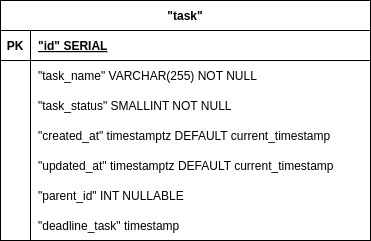

The diagram above was exported from draw.io. Its source (the exported page's mxGraphModel, read from the mxfile embedded in the PNG):
<mxGraphModel dx="1364" dy="799" grid="1" gridSize="10" guides="1" tooltips="1" connect="1" arrows="1" fold="1" page="1" pageScale="1" pageWidth="850" pageHeight="1100" math="0" shadow="0">
  <root>
    <mxCell id="0" />
    <mxCell id="1" parent="0" />
    <mxCell id="PH7o1KAjyUBsVE_JF81--17" value="&quot;task&quot;" style="shape=table;startSize=30;container=1;collapsible=1;childLayout=tableLayout;fixedRows=1;rowLines=0;fontStyle=1;align=center;resizeLast=1;" vertex="1" parent="1">
      <mxGeometry x="260" y="290" width="370" height="240" as="geometry" />
    </mxCell>
    <mxCell id="PH7o1KAjyUBsVE_JF81--18" value="" style="shape=tableRow;horizontal=0;startSize=0;swimlaneHead=0;swimlaneBody=0;fillColor=none;collapsible=0;dropTarget=0;points=[[0,0.5],[1,0.5]];portConstraint=eastwest;strokeColor=inherit;top=0;left=0;right=0;bottom=1;" vertex="1" parent="PH7o1KAjyUBsVE_JF81--17">
      <mxGeometry y="30" width="370" height="30" as="geometry" />
    </mxCell>
    <mxCell id="PH7o1KAjyUBsVE_JF81--19" value="PK" style="shape=partialRectangle;overflow=hidden;connectable=0;fillColor=none;strokeColor=inherit;top=0;left=0;bottom=0;right=0;fontStyle=1;" vertex="1" parent="PH7o1KAjyUBsVE_JF81--18">
      <mxGeometry width="30" height="30" as="geometry">
        <mxRectangle width="30" height="30" as="alternateBounds" />
      </mxGeometry>
    </mxCell>
    <mxCell id="PH7o1KAjyUBsVE_JF81--20" value="&quot;id&quot; SERIAL " style="shape=partialRectangle;overflow=hidden;connectable=0;fillColor=none;align=left;strokeColor=inherit;top=0;left=0;bottom=0;right=0;spacingLeft=6;fontStyle=5;" vertex="1" parent="PH7o1KAjyUBsVE_JF81--18">
      <mxGeometry x="30" width="340" height="30" as="geometry">
        <mxRectangle width="340" height="30" as="alternateBounds" />
      </mxGeometry>
    </mxCell>
    <mxCell id="PH7o1KAjyUBsVE_JF81--21" value="" style="shape=tableRow;horizontal=0;startSize=0;swimlaneHead=0;swimlaneBody=0;fillColor=none;collapsible=0;dropTarget=0;points=[[0,0.5],[1,0.5]];portConstraint=eastwest;strokeColor=inherit;top=0;left=0;right=0;bottom=0;" vertex="1" parent="PH7o1KAjyUBsVE_JF81--17">
      <mxGeometry y="60" width="370" height="30" as="geometry" />
    </mxCell>
    <mxCell id="PH7o1KAjyUBsVE_JF81--22" value="" style="shape=partialRectangle;overflow=hidden;connectable=0;fillColor=none;strokeColor=inherit;top=0;left=0;bottom=0;right=0;" vertex="1" parent="PH7o1KAjyUBsVE_JF81--21">
      <mxGeometry width="30" height="30" as="geometry">
        <mxRectangle width="30" height="30" as="alternateBounds" />
      </mxGeometry>
    </mxCell>
    <mxCell id="PH7o1KAjyUBsVE_JF81--23" value="&quot;task_name&quot; VARCHAR(255) NOT NULL" style="shape=partialRectangle;overflow=hidden;connectable=0;fillColor=none;align=left;strokeColor=inherit;top=0;left=0;bottom=0;right=0;spacingLeft=6;" vertex="1" parent="PH7o1KAjyUBsVE_JF81--21">
      <mxGeometry x="30" width="340" height="30" as="geometry">
        <mxRectangle width="340" height="30" as="alternateBounds" />
      </mxGeometry>
    </mxCell>
    <mxCell id="PH7o1KAjyUBsVE_JF81--24" value="" style="shape=tableRow;horizontal=0;startSize=0;swimlaneHead=0;swimlaneBody=0;fillColor=none;collapsible=0;dropTarget=0;points=[[0,0.5],[1,0.5]];portConstraint=eastwest;strokeColor=inherit;top=0;left=0;right=0;bottom=0;" vertex="1" parent="PH7o1KAjyUBsVE_JF81--17">
      <mxGeometry y="90" width="370" height="30" as="geometry" />
    </mxCell>
    <mxCell id="PH7o1KAjyUBsVE_JF81--25" value="" style="shape=partialRectangle;overflow=hidden;connectable=0;fillColor=none;strokeColor=inherit;top=0;left=0;bottom=0;right=0;" vertex="1" parent="PH7o1KAjyUBsVE_JF81--24">
      <mxGeometry width="30" height="30" as="geometry">
        <mxRectangle width="30" height="30" as="alternateBounds" />
      </mxGeometry>
    </mxCell>
    <mxCell id="PH7o1KAjyUBsVE_JF81--26" value="&quot;task_status&quot; SMALLINT NOT NULL" style="shape=partialRectangle;overflow=hidden;connectable=0;fillColor=none;align=left;strokeColor=inherit;top=0;left=0;bottom=0;right=0;spacingLeft=6;" vertex="1" parent="PH7o1KAjyUBsVE_JF81--24">
      <mxGeometry x="30" width="340" height="30" as="geometry">
        <mxRectangle width="340" height="30" as="alternateBounds" />
      </mxGeometry>
    </mxCell>
    <mxCell id="PH7o1KAjyUBsVE_JF81--27" value="" style="shape=tableRow;horizontal=0;startSize=0;swimlaneHead=0;swimlaneBody=0;fillColor=none;collapsible=0;dropTarget=0;points=[[0,0.5],[1,0.5]];portConstraint=eastwest;strokeColor=inherit;top=0;left=0;right=0;bottom=0;" vertex="1" parent="PH7o1KAjyUBsVE_JF81--17">
      <mxGeometry y="120" width="370" height="30" as="geometry" />
    </mxCell>
    <mxCell id="PH7o1KAjyUBsVE_JF81--28" value="" style="shape=partialRectangle;overflow=hidden;connectable=0;fillColor=none;strokeColor=inherit;top=0;left=0;bottom=0;right=0;" vertex="1" parent="PH7o1KAjyUBsVE_JF81--27">
      <mxGeometry width="30" height="30" as="geometry">
        <mxRectangle width="30" height="30" as="alternateBounds" />
      </mxGeometry>
    </mxCell>
    <mxCell id="PH7o1KAjyUBsVE_JF81--29" value="&quot;created_at&quot; timestamptz DEFAULT current_timestamp" style="shape=partialRectangle;overflow=hidden;connectable=0;fillColor=none;align=left;strokeColor=inherit;top=0;left=0;bottom=0;right=0;spacingLeft=6;" vertex="1" parent="PH7o1KAjyUBsVE_JF81--27">
      <mxGeometry x="30" width="340" height="30" as="geometry">
        <mxRectangle width="340" height="30" as="alternateBounds" />
      </mxGeometry>
    </mxCell>
    <mxCell id="PH7o1KAjyUBsVE_JF81--30" value="" style="shape=tableRow;horizontal=0;startSize=0;swimlaneHead=0;swimlaneBody=0;fillColor=none;collapsible=0;dropTarget=0;points=[[0,0.5],[1,0.5]];portConstraint=eastwest;strokeColor=inherit;top=0;left=0;right=0;bottom=0;" vertex="1" parent="PH7o1KAjyUBsVE_JF81--17">
      <mxGeometry y="150" width="370" height="30" as="geometry" />
    </mxCell>
    <mxCell id="PH7o1KAjyUBsVE_JF81--31" value="" style="shape=partialRectangle;overflow=hidden;connectable=0;fillColor=none;strokeColor=inherit;top=0;left=0;bottom=0;right=0;" vertex="1" parent="PH7o1KAjyUBsVE_JF81--30">
      <mxGeometry width="30" height="30" as="geometry">
        <mxRectangle width="30" height="30" as="alternateBounds" />
      </mxGeometry>
    </mxCell>
    <mxCell id="PH7o1KAjyUBsVE_JF81--32" value="&quot;updated_at&quot; timestamptz DEFAULT current_timestamp" style="shape=partialRectangle;overflow=hidden;connectable=0;fillColor=none;align=left;strokeColor=inherit;top=0;left=0;bottom=0;right=0;spacingLeft=6;" vertex="1" parent="PH7o1KAjyUBsVE_JF81--30">
      <mxGeometry x="30" width="340" height="30" as="geometry">
        <mxRectangle width="340" height="30" as="alternateBounds" />
      </mxGeometry>
    </mxCell>
    <mxCell id="PH7o1KAjyUBsVE_JF81--33" value="" style="shape=tableRow;horizontal=0;startSize=0;swimlaneHead=0;swimlaneBody=0;fillColor=none;collapsible=0;dropTarget=0;points=[[0,0.5],[1,0.5]];portConstraint=eastwest;strokeColor=inherit;top=0;left=0;right=0;bottom=0;" vertex="1" parent="PH7o1KAjyUBsVE_JF81--17">
      <mxGeometry y="180" width="370" height="30" as="geometry" />
    </mxCell>
    <mxCell id="PH7o1KAjyUBsVE_JF81--34" value="" style="shape=partialRectangle;overflow=hidden;connectable=0;fillColor=none;strokeColor=inherit;top=0;left=0;bottom=0;right=0;" vertex="1" parent="PH7o1KAjyUBsVE_JF81--33">
      <mxGeometry width="30" height="30" as="geometry">
        <mxRectangle width="30" height="30" as="alternateBounds" />
      </mxGeometry>
    </mxCell>
    <mxCell id="PH7o1KAjyUBsVE_JF81--35" value="&quot;parent_id&quot; INT NULLABLE" style="shape=partialRectangle;overflow=hidden;connectable=0;fillColor=none;align=left;strokeColor=inherit;top=0;left=0;bottom=0;right=0;spacingLeft=6;" vertex="1" parent="PH7o1KAjyUBsVE_JF81--33">
      <mxGeometry x="30" width="340" height="30" as="geometry">
        <mxRectangle width="340" height="30" as="alternateBounds" />
      </mxGeometry>
    </mxCell>
    <mxCell id="PH7o1KAjyUBsVE_JF81--36" value="" style="shape=tableRow;horizontal=0;startSize=0;swimlaneHead=0;swimlaneBody=0;fillColor=none;collapsible=0;dropTarget=0;points=[[0,0.5],[1,0.5]];portConstraint=eastwest;strokeColor=inherit;top=0;left=0;right=0;bottom=0;" vertex="1" parent="PH7o1KAjyUBsVE_JF81--17">
      <mxGeometry y="210" width="370" height="30" as="geometry" />
    </mxCell>
    <mxCell id="PH7o1KAjyUBsVE_JF81--37" value="" style="shape=partialRectangle;overflow=hidden;connectable=0;fillColor=none;strokeColor=inherit;top=0;left=0;bottom=0;right=0;" vertex="1" parent="PH7o1KAjyUBsVE_JF81--36">
      <mxGeometry width="30" height="30" as="geometry">
        <mxRectangle width="30" height="30" as="alternateBounds" />
      </mxGeometry>
    </mxCell>
    <mxCell id="PH7o1KAjyUBsVE_JF81--38" value="&quot;deadline_task&quot; timestamp" style="shape=partialRectangle;overflow=hidden;connectable=0;fillColor=none;align=left;strokeColor=inherit;top=0;left=0;bottom=0;right=0;spacingLeft=6;" vertex="1" parent="PH7o1KAjyUBsVE_JF81--36">
      <mxGeometry x="30" width="340" height="30" as="geometry">
        <mxRectangle width="340" height="30" as="alternateBounds" />
      </mxGeometry>
    </mxCell>
  </root>
</mxGraphModel>